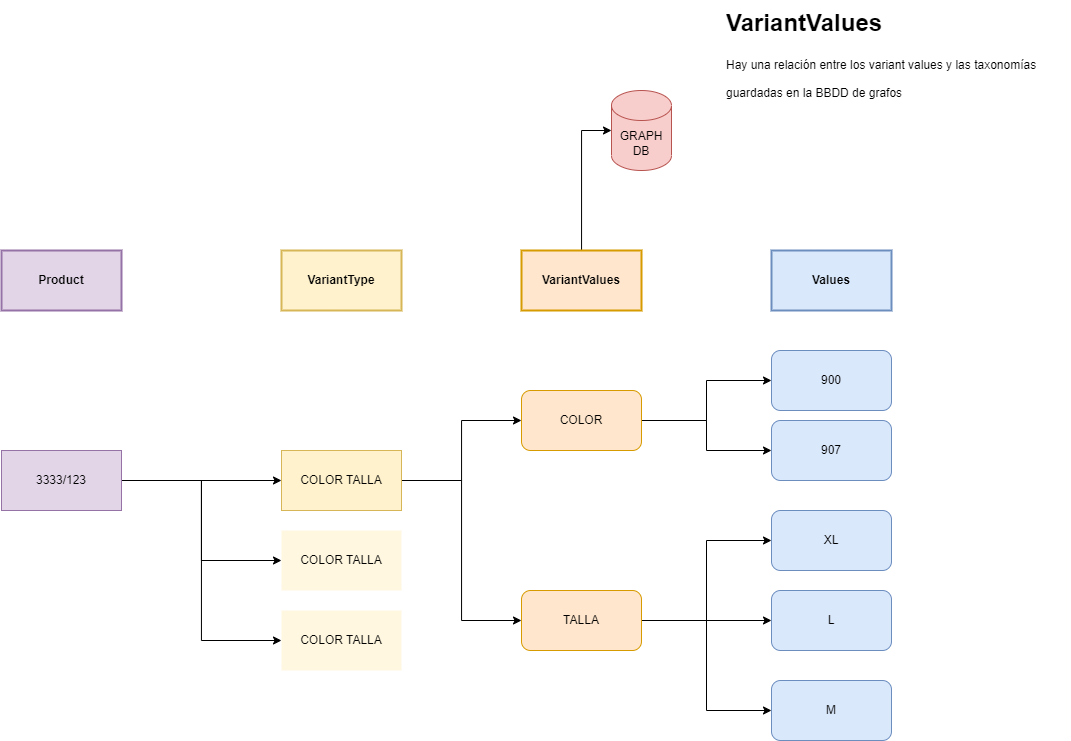

The diagram above was exported from draw.io. Its source (the exported page's mxGraphModel, read from the mxfile embedded in the PNG):
<mxGraphModel dx="4043" dy="2804" grid="1" gridSize="10" guides="1" tooltips="1" connect="1" arrows="1" fold="1" page="1" pageScale="1" pageWidth="850" pageHeight="1100" math="0" shadow="0" extFonts="Permanent Marker^https://fonts.googleapis.com/css?family=Permanent+Marker">
  <root>
    <mxCell id="0" />
    <mxCell id="1" parent="0" />
    <mxCell id="2" style="edgeStyle=orthogonalEdgeStyle;rounded=0;orthogonalLoop=1;jettySize=auto;html=1;entryX=0;entryY=0.5;entryDx=0;entryDy=0;entryPerimeter=0;" edge="1" source="3" target="22" parent="1">
      <mxGeometry relative="1" as="geometry" />
    </mxCell>
    <mxCell id="3" value="VariantValues" style="rounded=0;whiteSpace=wrap;html=1;fillColor=#ffe6cc;strokeColor=#d79b00;fontStyle=1;strokeWidth=2;" vertex="1" parent="1">
      <mxGeometry x="-80" y="190" width="120" height="60" as="geometry" />
    </mxCell>
    <mxCell id="4" style="edgeStyle=orthogonalEdgeStyle;rounded=0;orthogonalLoop=1;jettySize=auto;html=1;entryX=0;entryY=0.5;entryDx=0;entryDy=0;" edge="1" source="6" target="12" parent="1">
      <mxGeometry relative="1" as="geometry" />
    </mxCell>
    <mxCell id="5" style="edgeStyle=orthogonalEdgeStyle;rounded=0;orthogonalLoop=1;jettySize=auto;html=1;" edge="1" source="6" target="13" parent="1">
      <mxGeometry relative="1" as="geometry" />
    </mxCell>
    <mxCell id="6" value="COLOR" style="rounded=1;whiteSpace=wrap;html=1;fillColor=#ffe6cc;strokeColor=#d79b00;" vertex="1" parent="1">
      <mxGeometry x="-80" y="330" width="120" height="60" as="geometry" />
    </mxCell>
    <mxCell id="7" style="edgeStyle=orthogonalEdgeStyle;rounded=0;orthogonalLoop=1;jettySize=auto;html=1;entryX=0;entryY=0.5;entryDx=0;entryDy=0;" edge="1" source="10" target="15" parent="1">
      <mxGeometry relative="1" as="geometry" />
    </mxCell>
    <mxCell id="8" style="edgeStyle=orthogonalEdgeStyle;rounded=0;orthogonalLoop=1;jettySize=auto;html=1;entryX=0;entryY=0.5;entryDx=0;entryDy=0;" edge="1" source="10" target="16" parent="1">
      <mxGeometry relative="1" as="geometry" />
    </mxCell>
    <mxCell id="9" style="edgeStyle=orthogonalEdgeStyle;rounded=0;orthogonalLoop=1;jettySize=auto;html=1;entryX=0;entryY=0.5;entryDx=0;entryDy=0;" edge="1" source="10" target="14" parent="1">
      <mxGeometry relative="1" as="geometry" />
    </mxCell>
    <mxCell id="10" value="TALLA" style="rounded=1;whiteSpace=wrap;html=1;fillColor=#ffe6cc;strokeColor=#d79b00;" vertex="1" parent="1">
      <mxGeometry x="-80" y="530" width="120" height="60" as="geometry" />
    </mxCell>
    <mxCell id="11" value="Values" style="rounded=0;whiteSpace=wrap;html=1;fillColor=#dae8fc;strokeColor=#6c8ebf;fontStyle=1;strokeWidth=2;" vertex="1" parent="1">
      <mxGeometry x="170" y="190" width="120" height="60" as="geometry" />
    </mxCell>
    <mxCell id="12" value="900" style="rounded=1;whiteSpace=wrap;html=1;fillColor=#dae8fc;strokeColor=#6c8ebf;" vertex="1" parent="1">
      <mxGeometry x="170" y="290" width="120" height="60" as="geometry" />
    </mxCell>
    <mxCell id="13" value="907" style="rounded=1;whiteSpace=wrap;html=1;fillColor=#dae8fc;strokeColor=#6c8ebf;" vertex="1" parent="1">
      <mxGeometry x="170" y="360" width="120" height="60" as="geometry" />
    </mxCell>
    <mxCell id="14" value="XL" style="rounded=1;whiteSpace=wrap;html=1;fillColor=#dae8fc;strokeColor=#6c8ebf;" vertex="1" parent="1">
      <mxGeometry x="170" y="450" width="120" height="60" as="geometry" />
    </mxCell>
    <mxCell id="15" value="L" style="rounded=1;whiteSpace=wrap;html=1;fillColor=#dae8fc;strokeColor=#6c8ebf;" vertex="1" parent="1">
      <mxGeometry x="170" y="530" width="120" height="60" as="geometry" />
    </mxCell>
    <mxCell id="16" value="M" style="rounded=1;whiteSpace=wrap;html=1;fillColor=#dae8fc;strokeColor=#6c8ebf;" vertex="1" parent="1">
      <mxGeometry x="170" y="620" width="120" height="60" as="geometry" />
    </mxCell>
    <mxCell id="17" value="VariantType" style="rounded=0;whiteSpace=wrap;html=1;fillColor=#fff2cc;strokeColor=#d6b656;fontStyle=1;strokeWidth=2;" vertex="1" parent="1">
      <mxGeometry x="-320" y="190" width="120" height="60" as="geometry" />
    </mxCell>
    <mxCell id="18" style="edgeStyle=orthogonalEdgeStyle;rounded=0;orthogonalLoop=1;jettySize=auto;html=1;entryX=0;entryY=0.5;entryDx=0;entryDy=0;" edge="1" source="20" target="6" parent="1">
      <mxGeometry relative="1" as="geometry" />
    </mxCell>
    <mxCell id="19" style="edgeStyle=orthogonalEdgeStyle;rounded=0;orthogonalLoop=1;jettySize=auto;html=1;entryX=0;entryY=0.5;entryDx=0;entryDy=0;" edge="1" source="20" target="10" parent="1">
      <mxGeometry relative="1" as="geometry" />
    </mxCell>
    <mxCell id="20" value="COLOR TALLA" style="rounded=0;whiteSpace=wrap;html=1;fillColor=#fff2cc;strokeColor=#d6b656;" vertex="1" parent="1">
      <mxGeometry x="-320" y="390" width="120" height="60" as="geometry" />
    </mxCell>
    <mxCell id="21" value="&lt;h1 style=&quot;line-height: 60%;&quot;&gt;&lt;span style=&quot;background-color: initial;&quot;&gt;&lt;font style=&quot;font-size: 24px;&quot;&gt;VariantValues&lt;/font&gt;&lt;/span&gt;&lt;/h1&gt;&lt;h1&gt;&lt;span style=&quot;background-color: initial; font-size: 12px; font-weight: normal;&quot;&gt;Hay una relación entre los variant values y las taxonomías guardadas en la BBDD de grafos&lt;/span&gt;&lt;br&gt;&lt;/h1&gt;" style="text;html=1;strokeColor=none;fillColor=none;spacing=5;spacingTop=-20;whiteSpace=wrap;overflow=hidden;rounded=0;" vertex="1" parent="1">
      <mxGeometry x="120" y="-50" width="350" height="120" as="geometry" />
    </mxCell>
    <mxCell id="22" value="GRAPH DB" style="shape=cylinder3;whiteSpace=wrap;html=1;boundedLbl=1;backgroundOutline=1;size=15;fillColor=#f8cecc;strokeColor=#b85450;" vertex="1" parent="1">
      <mxGeometry x="10" y="30" width="60" height="80" as="geometry" />
    </mxCell>
    <mxCell id="23" value="Product" style="rounded=0;whiteSpace=wrap;html=1;fillColor=#e1d5e7;strokeColor=#9673a6;fontStyle=1;strokeWidth=2;" vertex="1" parent="1">
      <mxGeometry x="-600" y="190" width="120" height="60" as="geometry" />
    </mxCell>
    <mxCell id="24" style="edgeStyle=orthogonalEdgeStyle;rounded=0;orthogonalLoop=1;jettySize=auto;html=1;" edge="1" source="27" target="20" parent="1">
      <mxGeometry relative="1" as="geometry" />
    </mxCell>
    <mxCell id="25" style="edgeStyle=orthogonalEdgeStyle;rounded=0;orthogonalLoop=1;jettySize=auto;html=1;entryX=0;entryY=0.5;entryDx=0;entryDy=0;" edge="1" source="27" target="28" parent="1">
      <mxGeometry relative="1" as="geometry" />
    </mxCell>
    <mxCell id="26" style="edgeStyle=orthogonalEdgeStyle;rounded=0;orthogonalLoop=1;jettySize=auto;html=1;entryX=0;entryY=0.5;entryDx=0;entryDy=0;" edge="1" source="27" target="29" parent="1">
      <mxGeometry relative="1" as="geometry" />
    </mxCell>
    <mxCell id="27" value="3333/123" style="rounded=0;whiteSpace=wrap;html=1;fillColor=#e1d5e7;strokeColor=#9673a6;" vertex="1" parent="1">
      <mxGeometry x="-600" y="390" width="120" height="60" as="geometry" />
    </mxCell>
    <mxCell id="28" value="&lt;span style=&quot;font-weight: normal;&quot;&gt;COLOR TALLA&lt;/span&gt;" style="rounded=0;whiteSpace=wrap;html=1;fillColor=#fff2cc;strokeColor=none;fontStyle=1;shadow=0;opacity=60;" vertex="1" parent="1">
      <mxGeometry x="-320" y="470" width="120" height="60" as="geometry" />
    </mxCell>
    <mxCell id="29" value="COLOR TALLA" style="rounded=0;whiteSpace=wrap;html=1;fillColor=#fff2cc;strokeColor=none;shadow=0;opacity=60;" vertex="1" parent="1">
      <mxGeometry x="-320" y="550" width="120" height="60" as="geometry" />
    </mxCell>
  </root>
</mxGraphModel>